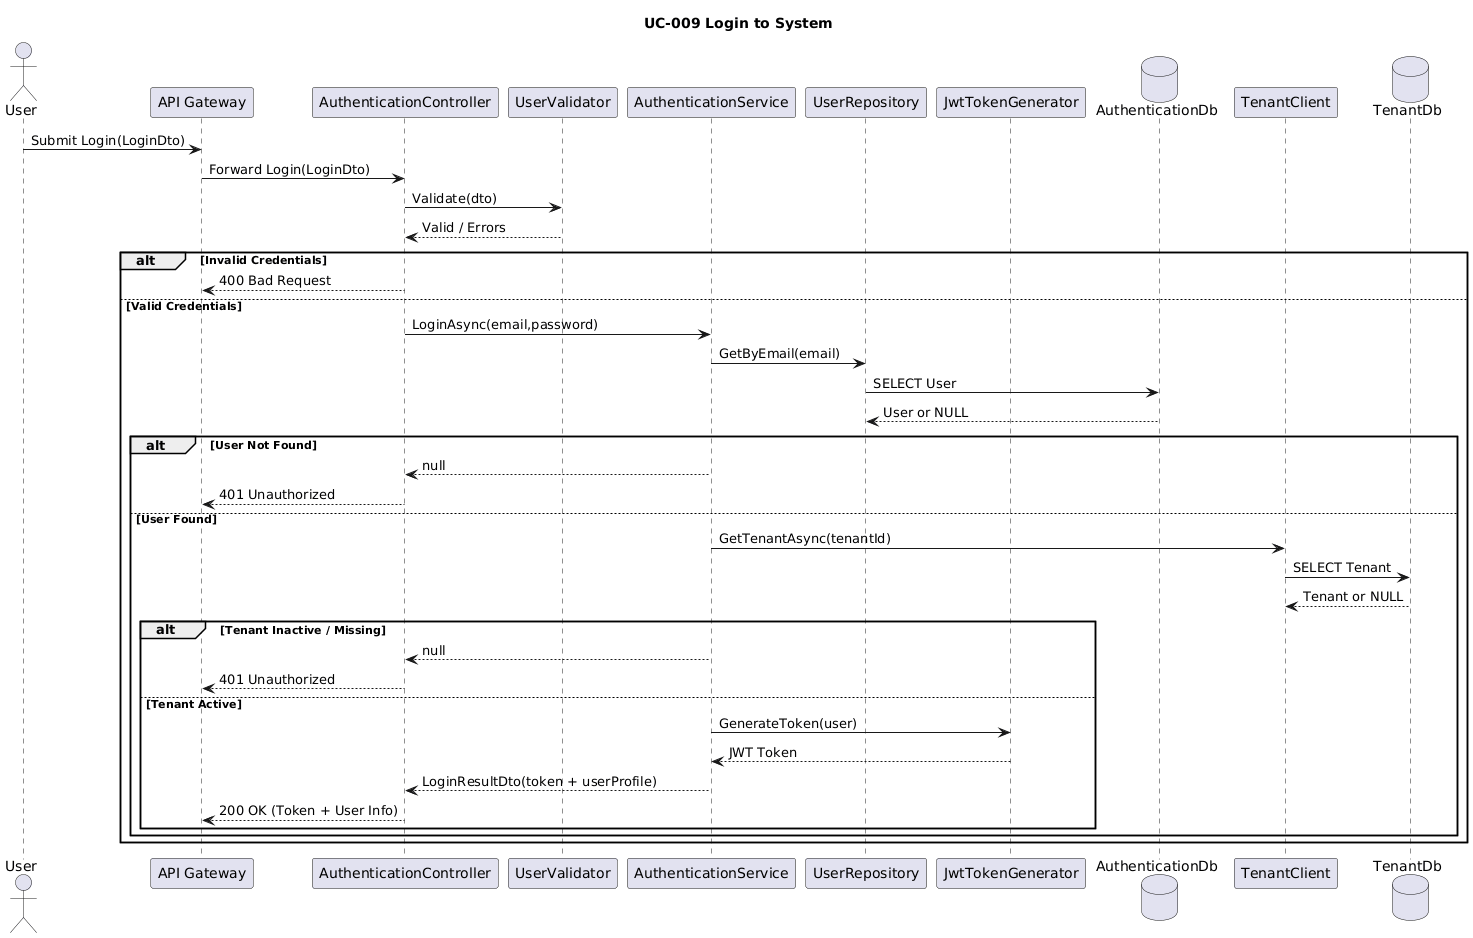

The diagram above was rendered by PlantUML. Its source (embedded in the PNG):
@startuml
title UC-009 Login to System

actor User
participant "API Gateway" as GW
participant "AuthenticationController" as AC
participant "UserValidator" as UV
participant "AuthenticationService" as AS
participant "UserRepository" as UR
participant "JwtTokenGenerator" as JWT
database "AuthenticationDb" as DB
participant "TenantClient" as TC
database "TenantDb" as TDB

User -> GW : Submit Login(LoginDto)
GW -> AC : Forward Login(LoginDto)

AC -> UV : Validate(dto)
UV --> AC : Valid / Errors

alt Invalid Credentials
  AC --> GW : 400 Bad Request
else Valid Credentials
  AC -> AS : LoginAsync(email,password)
  AS -> UR : GetByEmail(email)
  UR -> DB : SELECT User
  DB --> UR : User or NULL

  alt User Not Found
    AS --> AC : null
    AC --> GW : 401 Unauthorized
  else User Found
    AS -> TC : GetTenantAsync(tenantId)
    TC -> TDB : SELECT Tenant
    TDB --> TC : Tenant or NULL

    alt Tenant Inactive / Missing
      AS --> AC : null
      AC --> GW : 401 Unauthorized
    else Tenant Active
      AS -> JWT : GenerateToken(user)
      JWT --> AS : JWT Token
      AS --> AC : LoginResultDto(token + userProfile)
      AC --> GW : 200 OK (Token + User Info)
    end
  end
end
@enduml